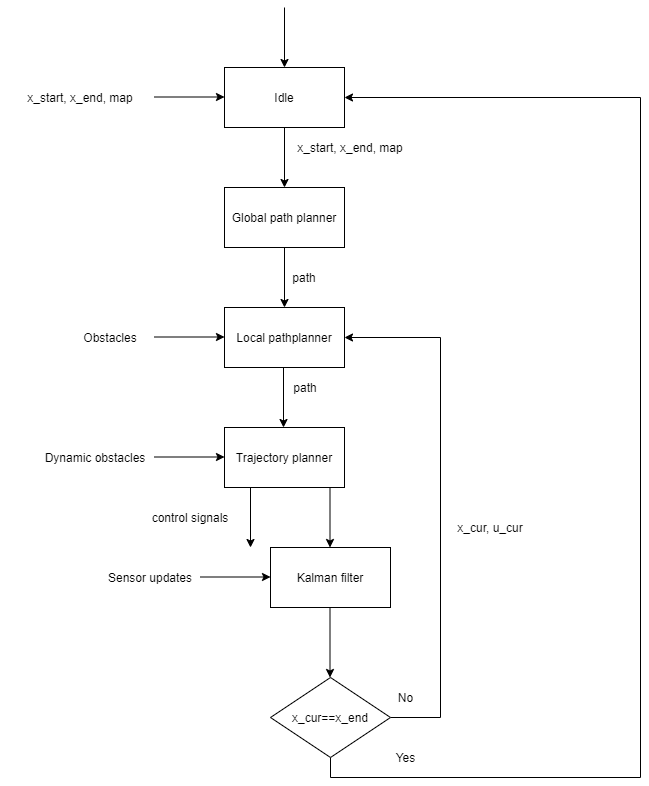

The diagram above was exported from draw.io. Its source (the exported page's mxGraphModel, read from the mxfile embedded in the PNG):
<mxGraphModel dx="1422" dy="762" grid="1" gridSize="10" guides="1" tooltips="1" connect="1" arrows="1" fold="1" page="1" pageScale="1" pageWidth="827" pageHeight="1169" math="0" shadow="0">
  <root>
    <mxCell id="0" />
    <mxCell id="1" parent="0" />
    <mxCell id="klQDkZR4UdJGOtt8n2Tw-1" value="" style="endArrow=classic;html=1;" parent="1" edge="1">
      <mxGeometry width="50" height="50" relative="1" as="geometry">
        <mxPoint x="414" y="40" as="sourcePoint" />
        <mxPoint x="414" y="100" as="targetPoint" />
      </mxGeometry>
    </mxCell>
    <mxCell id="klQDkZR4UdJGOtt8n2Tw-2" value="Idle" style="rounded=0;whiteSpace=wrap;html=1;" parent="1" vertex="1">
      <mxGeometry x="354" y="100" width="120" height="60" as="geometry" />
    </mxCell>
    <mxCell id="klQDkZR4UdJGOtt8n2Tw-3" value="" style="endArrow=classic;html=1;" parent="1" edge="1">
      <mxGeometry width="50" height="50" relative="1" as="geometry">
        <mxPoint x="284" y="129.5" as="sourcePoint" />
        <mxPoint x="354" y="129.5" as="targetPoint" />
      </mxGeometry>
    </mxCell>
    <mxCell id="klQDkZR4UdJGOtt8n2Tw-4" value="x_start, x_end, map" style="text;html=1;strokeColor=none;fillColor=none;align=center;verticalAlign=middle;whiteSpace=wrap;rounded=0;" parent="1" vertex="1">
      <mxGeometry x="130" y="120" width="160" height="20" as="geometry" />
    </mxCell>
    <mxCell id="klQDkZR4UdJGOtt8n2Tw-5" value="" style="endArrow=classic;html=1;" parent="1" edge="1">
      <mxGeometry width="50" height="50" relative="1" as="geometry">
        <mxPoint x="414" y="160" as="sourcePoint" />
        <mxPoint x="414" y="220" as="targetPoint" />
      </mxGeometry>
    </mxCell>
    <mxCell id="klQDkZR4UdJGOtt8n2Tw-6" value="x_start, x_end, map" style="text;html=1;strokeColor=none;fillColor=none;align=center;verticalAlign=middle;whiteSpace=wrap;rounded=0;" parent="1" vertex="1">
      <mxGeometry x="400" y="170" width="160" height="20" as="geometry" />
    </mxCell>
    <mxCell id="klQDkZR4UdJGOtt8n2Tw-10" value="Global path planner" style="rounded=0;whiteSpace=wrap;html=1;" parent="1" vertex="1">
      <mxGeometry x="354" y="220" width="120" height="60" as="geometry" />
    </mxCell>
    <mxCell id="klQDkZR4UdJGOtt8n2Tw-13" value="" style="endArrow=classic;html=1;" parent="1" edge="1">
      <mxGeometry width="50" height="50" relative="1" as="geometry">
        <mxPoint x="414" y="280" as="sourcePoint" />
        <mxPoint x="414" y="340" as="targetPoint" />
      </mxGeometry>
    </mxCell>
    <mxCell id="klQDkZR4UdJGOtt8n2Tw-14" value="path" style="text;html=1;strokeColor=none;fillColor=none;align=center;verticalAlign=middle;whiteSpace=wrap;rounded=0;" parent="1" vertex="1">
      <mxGeometry x="354" y="300" width="160" height="20" as="geometry" />
    </mxCell>
    <mxCell id="klQDkZR4UdJGOtt8n2Tw-16" value="Local pathplanner" style="rounded=0;whiteSpace=wrap;html=1;" parent="1" vertex="1">
      <mxGeometry x="354" y="340" width="120" height="60" as="geometry" />
    </mxCell>
    <mxCell id="klQDkZR4UdJGOtt8n2Tw-17" value="" style="endArrow=classic;html=1;" parent="1" edge="1">
      <mxGeometry width="50" height="50" relative="1" as="geometry">
        <mxPoint x="284" y="369.5" as="sourcePoint" />
        <mxPoint x="354" y="369.5" as="targetPoint" />
      </mxGeometry>
    </mxCell>
    <mxCell id="klQDkZR4UdJGOtt8n2Tw-18" value="Obstacles" style="text;html=1;strokeColor=none;fillColor=none;align=center;verticalAlign=middle;whiteSpace=wrap;rounded=0;" parent="1" vertex="1">
      <mxGeometry x="160" y="360" width="160" height="20" as="geometry" />
    </mxCell>
    <mxCell id="klQDkZR4UdJGOtt8n2Tw-19" value="path" style="text;html=1;strokeColor=none;fillColor=none;align=center;verticalAlign=middle;whiteSpace=wrap;rounded=0;" parent="1" vertex="1">
      <mxGeometry x="355" y="410" width="160" height="20" as="geometry" />
    </mxCell>
    <mxCell id="klQDkZR4UdJGOtt8n2Tw-20" value="" style="endArrow=classic;html=1;" parent="1" edge="1">
      <mxGeometry width="50" height="50" relative="1" as="geometry">
        <mxPoint x="413" y="400" as="sourcePoint" />
        <mxPoint x="413" y="460" as="targetPoint" />
      </mxGeometry>
    </mxCell>
    <mxCell id="klQDkZR4UdJGOtt8n2Tw-21" value="Trajectory planner" style="rounded=0;whiteSpace=wrap;html=1;" parent="1" vertex="1">
      <mxGeometry x="354" y="460" width="120" height="60" as="geometry" />
    </mxCell>
    <mxCell id="klQDkZR4UdJGOtt8n2Tw-26" value="" style="endArrow=classic;html=1;" parent="1" edge="1">
      <mxGeometry width="50" height="50" relative="1" as="geometry">
        <mxPoint x="380" y="520" as="sourcePoint" />
        <mxPoint x="380" y="580" as="targetPoint" />
      </mxGeometry>
    </mxCell>
    <mxCell id="klQDkZR4UdJGOtt8n2Tw-27" value="control signals" style="text;html=1;strokeColor=none;fillColor=none;align=center;verticalAlign=middle;whiteSpace=wrap;rounded=0;" parent="1" vertex="1">
      <mxGeometry x="240" y="540" width="160" height="20" as="geometry" />
    </mxCell>
    <mxCell id="klQDkZR4UdJGOtt8n2Tw-31" style="edgeStyle=orthogonalEdgeStyle;rounded=0;orthogonalLoop=1;jettySize=auto;html=1;entryX=1;entryY=0.5;entryDx=0;entryDy=0;" parent="1" source="klQDkZR4UdJGOtt8n2Tw-28" target="klQDkZR4UdJGOtt8n2Tw-16" edge="1">
      <mxGeometry relative="1" as="geometry">
        <mxPoint x="620" y="480" as="targetPoint" />
        <Array as="points">
          <mxPoint x="570" y="750" />
          <mxPoint x="570" y="370" />
        </Array>
      </mxGeometry>
    </mxCell>
    <mxCell id="klQDkZR4UdJGOtt8n2Tw-44" style="edgeStyle=orthogonalEdgeStyle;rounded=0;orthogonalLoop=1;jettySize=auto;html=1;entryX=1;entryY=0.5;entryDx=0;entryDy=0;" parent="1" source="klQDkZR4UdJGOtt8n2Tw-28" target="klQDkZR4UdJGOtt8n2Tw-2" edge="1">
      <mxGeometry relative="1" as="geometry">
        <Array as="points">
          <mxPoint x="460" y="810" />
          <mxPoint x="770" y="810" />
          <mxPoint x="770" y="130" />
        </Array>
      </mxGeometry>
    </mxCell>
    <mxCell id="klQDkZR4UdJGOtt8n2Tw-28" value="x_cur==x_end" style="rhombus;whiteSpace=wrap;html=1;" parent="1" vertex="1">
      <mxGeometry x="400" y="710" width="120" height="80" as="geometry" />
    </mxCell>
    <mxCell id="klQDkZR4UdJGOtt8n2Tw-30" value="" style="endArrow=classic;html=1;" parent="1" edge="1">
      <mxGeometry width="50" height="50" relative="1" as="geometry">
        <mxPoint x="459.5" y="520" as="sourcePoint" />
        <mxPoint x="459.5" y="580" as="targetPoint" />
      </mxGeometry>
    </mxCell>
    <mxCell id="klQDkZR4UdJGOtt8n2Tw-32" value="No" style="text;html=1;align=center;verticalAlign=middle;resizable=0;points=[];autosize=1;" parent="1" vertex="1">
      <mxGeometry x="520" y="720" width="30" height="20" as="geometry" />
    </mxCell>
    <mxCell id="klQDkZR4UdJGOtt8n2Tw-33" value="Kalman filter" style="rounded=0;whiteSpace=wrap;html=1;" parent="1" vertex="1">
      <mxGeometry x="400" y="580" width="120" height="60" as="geometry" />
    </mxCell>
    <mxCell id="klQDkZR4UdJGOtt8n2Tw-38" value="" style="endArrow=classic;html=1;" parent="1" edge="1">
      <mxGeometry width="50" height="50" relative="1" as="geometry">
        <mxPoint x="330" y="609.5" as="sourcePoint" />
        <mxPoint x="400" y="609.5" as="targetPoint" />
      </mxGeometry>
    </mxCell>
    <mxCell id="klQDkZR4UdJGOtt8n2Tw-39" value="Sensor updates" style="text;html=1;strokeColor=none;fillColor=none;align=center;verticalAlign=middle;whiteSpace=wrap;rounded=0;" parent="1" vertex="1">
      <mxGeometry x="230" y="600" width="100" height="20" as="geometry" />
    </mxCell>
    <mxCell id="klQDkZR4UdJGOtt8n2Tw-40" value="" style="endArrow=classic;html=1;" parent="1" edge="1">
      <mxGeometry width="50" height="50" relative="1" as="geometry">
        <mxPoint x="459.5" y="640" as="sourcePoint" />
        <mxPoint x="459.5" y="710" as="targetPoint" />
      </mxGeometry>
    </mxCell>
    <mxCell id="klQDkZR4UdJGOtt8n2Tw-42" value="x_cur, u_cur" style="text;html=1;strokeColor=none;fillColor=none;align=center;verticalAlign=middle;whiteSpace=wrap;rounded=0;" parent="1" vertex="1">
      <mxGeometry x="570" y="550" width="100" height="20" as="geometry" />
    </mxCell>
    <mxCell id="klQDkZR4UdJGOtt8n2Tw-45" value="Yes" style="text;html=1;align=center;verticalAlign=middle;resizable=0;points=[];autosize=1;" parent="1" vertex="1">
      <mxGeometry x="515" y="780" width="40" height="20" as="geometry" />
    </mxCell>
    <mxCell id="H-Hn5wTdi9QZ7Flu8olg-1" value="" style="endArrow=classic;html=1;" edge="1" parent="1">
      <mxGeometry width="50" height="50" relative="1" as="geometry">
        <mxPoint x="284" y="489.5" as="sourcePoint" />
        <mxPoint x="354" y="489.5" as="targetPoint" />
      </mxGeometry>
    </mxCell>
    <mxCell id="H-Hn5wTdi9QZ7Flu8olg-2" value="Dynamic obstacles" style="text;html=1;strokeColor=none;fillColor=none;align=center;verticalAlign=middle;whiteSpace=wrap;rounded=0;" vertex="1" parent="1">
      <mxGeometry x="170" y="480" width="110" height="20" as="geometry" />
    </mxCell>
  </root>
</mxGraphModel>